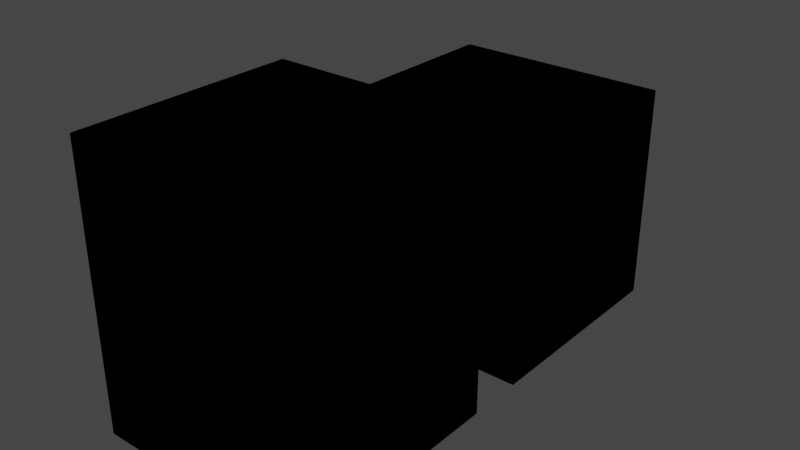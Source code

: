 # Source: C6L1_gravzones.blend  (saved by Blender 3.5.10; exported with 4.5.12 LTS)
import bpy
from mathutils import Matrix  # noqa: F401  (used for matrix-valued properties, if any)

bpy.ops.wm.read_factory_settings(use_empty=True)
scene = bpy.context.scene
scene.name = 'Scene'

# ---- collections
col_part1 = bpy.data.collections.new('Part1'); scene.collection.children.link(col_part1)

# ---- world
world_world = bpy.data.worlds.new('World'); scene.world = world_world
world_world.use_nodes = True; world_world.node_tree.nodes.clear()
_N = world_world.node_tree.nodes; _L = world_world.node_tree.links
n0 = _N.new('ShaderNodeOutputWorld'); n0.name = 'World Output'; n0.location = (300, 300)
n1 = _N.new('ShaderNodeBackground'); n1.name = 'Background'; n1.location = (10, 300)
n1.inputs[0].default_value = (0.05088, 0.05088, 0.05088, 1.0)
_L.new(n1.outputs[0], n0.inputs[0])
n0.is_active_output = True
world_world.color = (0.05088, 0.05088, 0.05088)
world_world.use_sun_shadow = False
world_world.sun_shadow_jitter_overblur = 0.0

# ---- meshes
me_cube_015 = bpy.data.meshes.new('Cube.015')
me_cube_015.from_pydata([(-1.0, -1.0, -1.0), (-1.0, -1.0, 1.0), (-1.0, 1.0, -1.0), (-1.0, 1.0, 1.0), (1.0, -1.0, -1.0), (1.0, -1.0, 1.0), (1.0, 1.0, -1.0), (1.0, 1.0, 1.0), (-1.0, -1.0, -1.0), (-1.0, -1.0, 1.0), (-1.0, 1.0, -1.0), (-1.0, 1.0, 1.0), (1.0, -1.0, -1.0), (1.0, -1.0, 1.0), (1.0, 1.0, -1.0), (1.0, 1.0, 1.0)], [], [(0, 1, 3, 2), (2, 3, 7, 6), (6, 7, 5, 4), (4, 5, 1, 0), (2, 6, 4, 0), (7, 3, 1, 5), (8, 10, 11, 9), (10, 14, 15, 11), (14, 12, 13, 15), (12, 8, 9, 13), (10, 8, 12, 14), (15, 13, 9, 11)])
_uv = me_cube_015.uv_layers.new(name='UVMap')
_uv.uv.foreach_set('vector', [-0.5, -0.5, -0.5, 1.5, 1.5, 1.5, 1.5, -0.5, -0.5, -0.5, -0.5, 1.5, 1.5, 1.5, 1.5, -0.5, 1.5, -0.5, 1.5, 1.5, -0.5, 1.5, -0.5, -0.5, 1.5, -0.5, 1.5, 1.5, -0.5, 1.5, -0.5, -0.5, -0.5, 1.5, 1.5, 1.5, 1.5, -0.5, -0.5, -0.5, 1.5, 1.5, -0.5, 1.5, -0.5, -0.5, 1.5, -0.5, -0.5, -0.5, 1.5, -0.5, 1.5, 1.5, -0.5, 1.5, -0.5, -0.5, 1.5, -0.5, 1.5, 1.5, -0.5, 1.5, 1.5, -0.5, -0.5, -0.5, -0.5, 1.5, 1.5, 1.5, 1.5, -0.5, -0.5, -0.5, -0.5, 1.5, 1.5, 1.5, -0.5, 1.5, -0.5, -0.5, 1.5, -0.5, 1.5, 1.5, 1.5, 1.5, 1.5, -0.5, -0.5, -0.5, -0.5, 1.5])
me_cube_015.update()
me_cube_016 = bpy.data.meshes.new('Cube.016')
me_cube_016.from_pydata([(-1.0, -1.0, -1.0), (-1.0, -1.0, 1.5), (-1.0, 1.0, -1.0), (-1.0, 1.0, 1.5), (1.0, -1.0, -1.0), (1.0, -1.0, 1.5), (1.0, 1.0, -1.0), (1.0, 1.0, 1.5), (-1.0, -1.0, -1.0), (-1.0, -1.0, 1.5), (-1.0, 1.0, -1.0), (-1.0, 1.0, 1.5), (1.0, -1.0, -1.0), (1.0, -1.0, 1.5), (1.0, 1.0, -1.0), (1.0, 1.0, 1.5)], [], [(0, 1, 3, 2), (2, 3, 7, 6), (6, 7, 5, 4), (4, 5, 1, 0), (2, 6, 4, 0), (7, 3, 1, 5), (8, 10, 11, 9), (10, 14, 15, 11), (14, 12, 13, 15), (12, 8, 9, 13), (10, 8, 12, 14), (15, 13, 9, 11)])
_uv = me_cube_016.uv_layers.new(name='UVMap')
_uv.uv.foreach_set('vector', [-3.0, -0.5, -3.0, 2.0, -1.0, 2.0, -1.0, -0.5, -0.5, -0.5, -0.5, 2.0, 1.5, 2.0, 1.5, -0.5, -1.0, -0.5, -1.0, 2.0, -3.0, 2.0, -3.0, -0.5, 1.5, -0.5, 1.5, 2.0, -0.5, 2.0, -0.5, -0.5, -0.5, -1.0, 1.5, -1.0, 1.5, -3.0, -0.5, -3.0, 1.5, -1.0, -0.5, -1.0, -0.5, -3.0, 1.5, -3.0, -3.0, -0.5, -1.0, -0.5, -1.0, 2.0, -3.0, 2.0, -0.5, -0.5, 1.5, -0.5, 1.5, 2.0, -0.5, 2.0, -1.0, -0.5, -3.0, -0.5, -3.0, 2.0, -1.0, 2.0, 1.5, -0.5, -0.5, -0.5, -0.5, 2.0, 1.5, 2.0, -0.5, -1.0, -0.5, -3.0, 1.5, -3.0, 1.5, -1.0, 1.5, -1.0, 1.5, -3.0, -0.5, -3.0, -0.5, -1.0])
me_cube_016.update()

# ---- objects
ob_gravzone_8 = bpy.data.objects.new('GravZone_8', me_cube_015)
ob_gravzone_8x8x10 = bpy.data.objects.new('GravZone_8x8x10', me_cube_016)

# ---- transforms, parenting, visibility, modifiers, constraints
ob_gravzone_8.location = (0.0, 0.0, 0.0)
ob_gravzone_8.scale = (4.0, 4.0, 4.0)
ob_gravzone_8x8x10.location = (0.0, -10.0, 0.0)
ob_gravzone_8x8x10.scale = (4.0, 4.0, 4.0)

# ---- collection membership
col_part1.objects.link(ob_gravzone_8)
col_part1.objects.link(ob_gravzone_8x8x10)

# ---- scene / render settings (as saved in the file)
scene.frame_start = 1; scene.frame_end = 250; scene.frame_set(203)
scene.render.engine = 'CYCLES'
scene.cycles.sampling_pattern = 'TABULATED_SOBOL'
scene.cycles.use_light_tree = False
scene.view_settings.view_transform = 'Filmic'
bpy.context.view_layer.update()

# ---- added for rendering (the .blend has no active camera and no usable light): camera, sun
cam_auto = bpy.data.cameras.new('AutoCamera')
cam_auto.lens = 50.0
cam_auto.sensor_width = 36.0
cam_auto.clip_end = 1000.0
ob_auto_camera = bpy.data.objects.new('AutoCamera', cam_auto)
scene.collection.objects.link(ob_auto_camera)
ob_auto_camera.location = (20.4389, -29.5267, 17.3511)
ob_auto_camera.rotation_euler = (1.09748, -7.21219e-08, 0.694738)
scene.camera = ob_auto_camera
light_auto_sun = bpy.data.lights.new('AutoSun', 'SUN')
light_auto_sun.energy = 3.0
light_auto_sun.angle = 0.0523599
ob_auto_sun = bpy.data.objects.new('AutoSun', light_auto_sun)
scene.collection.objects.link(ob_auto_sun)
ob_auto_sun.rotation_euler = (0.872665, 0.174533, 0.523599)
bpy.context.view_layer.update()
